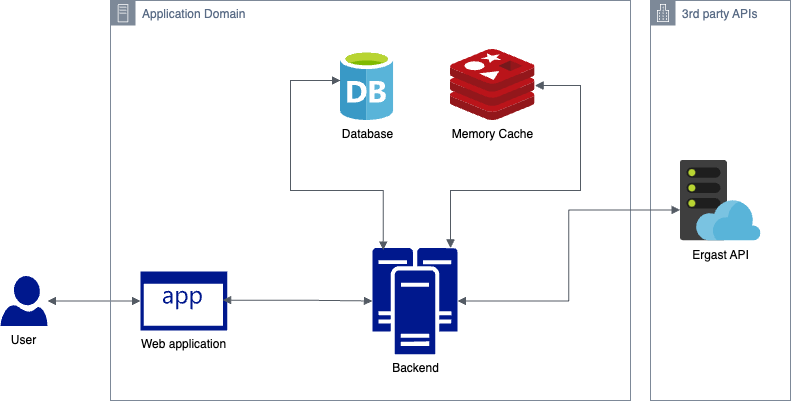

The diagram above was exported from draw.io. Its source (the exported page's mxGraphModel, read from the mxfile embedded in the PNG):
<mxGraphModel dx="1429" dy="1006" grid="1" gridSize="10" guides="1" tooltips="1" connect="1" arrows="1" fold="1" page="1" pageScale="1" pageWidth="1169" pageHeight="827" math="0" shadow="0">
  <root>
    <mxCell id="0" />
    <mxCell id="1" parent="0" />
    <mxCell id="9NM2AqgGgUmY8b_QfuUi-13" value="Memory Cache" style="image;sketch=0;aspect=fixed;html=1;points=[];align=center;fontSize=12;image=img/lib/mscae/Cache_Redis_Product.svg;" vertex="1" parent="1">
      <mxGeometry x="610" y="279" width="84.52" height="71" as="geometry" />
    </mxCell>
    <mxCell id="9NM2AqgGgUmY8b_QfuUi-14" value="User" style="sketch=0;aspect=fixed;pointerEvents=1;shadow=0;dashed=0;html=1;strokeColor=none;labelPosition=center;verticalLabelPosition=bottom;verticalAlign=top;align=center;fillColor=#00188D;shape=mxgraph.azure.user" vertex="1" parent="1">
      <mxGeometry x="160" y="505.5" width="47" height="50" as="geometry" />
    </mxCell>
    <mxCell id="9NM2AqgGgUmY8b_QfuUi-16" value="Database" style="image;sketch=0;aspect=fixed;html=1;points=[];align=center;fontSize=12;image=img/lib/mscae/Database_General.svg;" vertex="1" parent="1">
      <mxGeometry x="500" y="280" width="53.2" height="70" as="geometry" />
    </mxCell>
    <mxCell id="9NM2AqgGgUmY8b_QfuUi-18" value="&lt;span style=&quot;background-color: rgb(255, 255, 255);&quot;&gt;Web application&lt;/span&gt;" style="sketch=0;aspect=fixed;pointerEvents=1;shadow=0;dashed=0;html=1;strokeColor=none;labelPosition=center;verticalLabelPosition=bottom;verticalAlign=top;align=center;fillColor=#00188D;shape=mxgraph.mscae.enterprise.application" vertex="1" parent="1">
      <mxGeometry x="300" y="501" width="86.77" height="59" as="geometry" />
    </mxCell>
    <mxCell id="9NM2AqgGgUmY8b_QfuUi-19" value="Backend" style="sketch=0;aspect=fixed;pointerEvents=1;shadow=0;dashed=0;html=1;strokeColor=none;labelPosition=center;verticalLabelPosition=bottom;verticalAlign=top;align=center;fillColor=#00188D;shape=mxgraph.mscae.enterprise.cluster_server" vertex="1" parent="1">
      <mxGeometry x="532" y="477.38" width="85" height="106.25" as="geometry" />
    </mxCell>
    <mxCell id="9NM2AqgGgUmY8b_QfuUi-22" value="" style="edgeStyle=orthogonalEdgeStyle;html=1;endArrow=block;elbow=vertical;startArrow=block;startFill=1;endFill=1;strokeColor=#545B64;rounded=0;exitX=0.947;exitY=0.486;exitDx=0;exitDy=0;exitPerimeter=0;entryX=0;entryY=0.5;entryDx=0;entryDy=0;entryPerimeter=0;" edge="1" parent="1" source="9NM2AqgGgUmY8b_QfuUi-18" target="9NM2AqgGgUmY8b_QfuUi-19">
      <mxGeometry width="100" relative="1" as="geometry">
        <mxPoint x="400" y="530.1600000000001" as="sourcePoint" />
        <mxPoint x="500" y="530" as="targetPoint" />
      </mxGeometry>
    </mxCell>
    <mxCell id="9NM2AqgGgUmY8b_QfuUi-23" value="" style="edgeStyle=orthogonalEdgeStyle;html=1;endArrow=block;elbow=vertical;startArrow=block;startFill=1;endFill=1;strokeColor=#545B64;rounded=0;entryX=0.127;entryY=0.02;entryDx=0;entryDy=0;entryPerimeter=0;" edge="1" parent="1" source="9NM2AqgGgUmY8b_QfuUi-16" target="9NM2AqgGgUmY8b_QfuUi-19">
      <mxGeometry width="100" relative="1" as="geometry">
        <mxPoint x="549" y="330" as="sourcePoint" />
        <mxPoint x="580" y="570" as="targetPoint" />
        <Array as="points">
          <mxPoint x="450" y="310" />
          <mxPoint x="450" y="420" />
          <mxPoint x="543" y="420" />
        </Array>
      </mxGeometry>
    </mxCell>
    <mxCell id="9NM2AqgGgUmY8b_QfuUi-24" value="" style="edgeStyle=orthogonalEdgeStyle;html=1;endArrow=block;elbow=vertical;startArrow=block;startFill=1;endFill=1;strokeColor=#545B64;rounded=0;" edge="1" parent="1" source="9NM2AqgGgUmY8b_QfuUi-19" target="9NM2AqgGgUmY8b_QfuUi-13">
      <mxGeometry width="100" relative="1" as="geometry">
        <mxPoint x="480" y="570" as="sourcePoint" />
        <mxPoint x="580" y="570" as="targetPoint" />
        <Array as="points">
          <mxPoint x="610" y="420" />
          <mxPoint x="740" y="420" />
          <mxPoint x="740" y="315" />
        </Array>
      </mxGeometry>
    </mxCell>
    <mxCell id="9NM2AqgGgUmY8b_QfuUi-26" value="" style="edgeStyle=orthogonalEdgeStyle;html=1;endArrow=block;elbow=vertical;startArrow=block;startFill=1;endFill=1;strokeColor=#545B64;rounded=0;entryX=0;entryY=0.5;entryDx=0;entryDy=0;entryPerimeter=0;" edge="1" parent="1" source="9NM2AqgGgUmY8b_QfuUi-14" target="9NM2AqgGgUmY8b_QfuUi-18">
      <mxGeometry width="100" relative="1" as="geometry">
        <mxPoint x="200" y="530.01" as="sourcePoint" />
        <mxPoint x="300" y="530.01" as="targetPoint" />
      </mxGeometry>
    </mxCell>
    <mxCell id="9NM2AqgGgUmY8b_QfuUi-27" value="Application Domain" style="points=[[0,0],[0.25,0],[0.5,0],[0.75,0],[1,0],[1,0.25],[1,0.5],[1,0.75],[1,1],[0.75,1],[0.5,1],[0.25,1],[0,1],[0,0.75],[0,0.5],[0,0.25]];outlineConnect=0;gradientColor=none;html=1;whiteSpace=wrap;fontSize=12;fontStyle=0;container=1;pointerEvents=0;collapsible=0;recursiveResize=0;shape=mxgraph.aws4.group;grIcon=mxgraph.aws4.group_on_premise;strokeColor=#7D8998;fillColor=none;verticalAlign=top;align=left;spacingLeft=30;fontColor=#5A6C86;dashed=0;" vertex="1" parent="1">
      <mxGeometry x="270" y="230" width="520" height="400" as="geometry" />
    </mxCell>
    <mxCell id="9NM2AqgGgUmY8b_QfuUi-28" value="3rd party APIs" style="points=[[0,0],[0.25,0],[0.5,0],[0.75,0],[1,0],[1,0.25],[1,0.5],[1,0.75],[1,1],[0.75,1],[0.5,1],[0.25,1],[0,1],[0,0.75],[0,0.5],[0,0.25]];outlineConnect=0;gradientColor=none;html=1;whiteSpace=wrap;fontSize=12;fontStyle=0;container=1;pointerEvents=0;collapsible=0;recursiveResize=0;shape=mxgraph.aws4.group;grIcon=mxgraph.aws4.group_corporate_data_center;strokeColor=#7D8998;fillColor=none;verticalAlign=top;align=left;spacingLeft=30;fontColor=#5A6C86;dashed=0;" vertex="1" parent="1">
      <mxGeometry x="810" y="230" width="140" height="400" as="geometry" />
    </mxCell>
    <mxCell id="9NM2AqgGgUmY8b_QfuUi-17" value="Ergast API" style="image;sketch=0;aspect=fixed;html=1;points=[];align=center;fontSize=12;image=img/lib/mscae/WebHosting.svg;" vertex="1" parent="9NM2AqgGgUmY8b_QfuUi-28">
      <mxGeometry x="29.5" y="159.5" width="81" height="81" as="geometry" />
    </mxCell>
    <mxCell id="9NM2AqgGgUmY8b_QfuUi-29" value="" style="edgeStyle=orthogonalEdgeStyle;html=1;endArrow=block;elbow=vertical;startArrow=block;startFill=1;endFill=1;strokeColor=#545B64;rounded=0;exitX=1;exitY=0.5;exitDx=0;exitDy=0;exitPerimeter=0;entryX=0;entryY=0.617;entryDx=0;entryDy=0;entryPerimeter=0;" edge="1" parent="1" source="9NM2AqgGgUmY8b_QfuUi-19" target="9NM2AqgGgUmY8b_QfuUi-17">
      <mxGeometry width="100" relative="1" as="geometry">
        <mxPoint x="730" y="340" as="sourcePoint" />
        <mxPoint x="830" y="340" as="targetPoint" />
      </mxGeometry>
    </mxCell>
  </root>
</mxGraphModel>